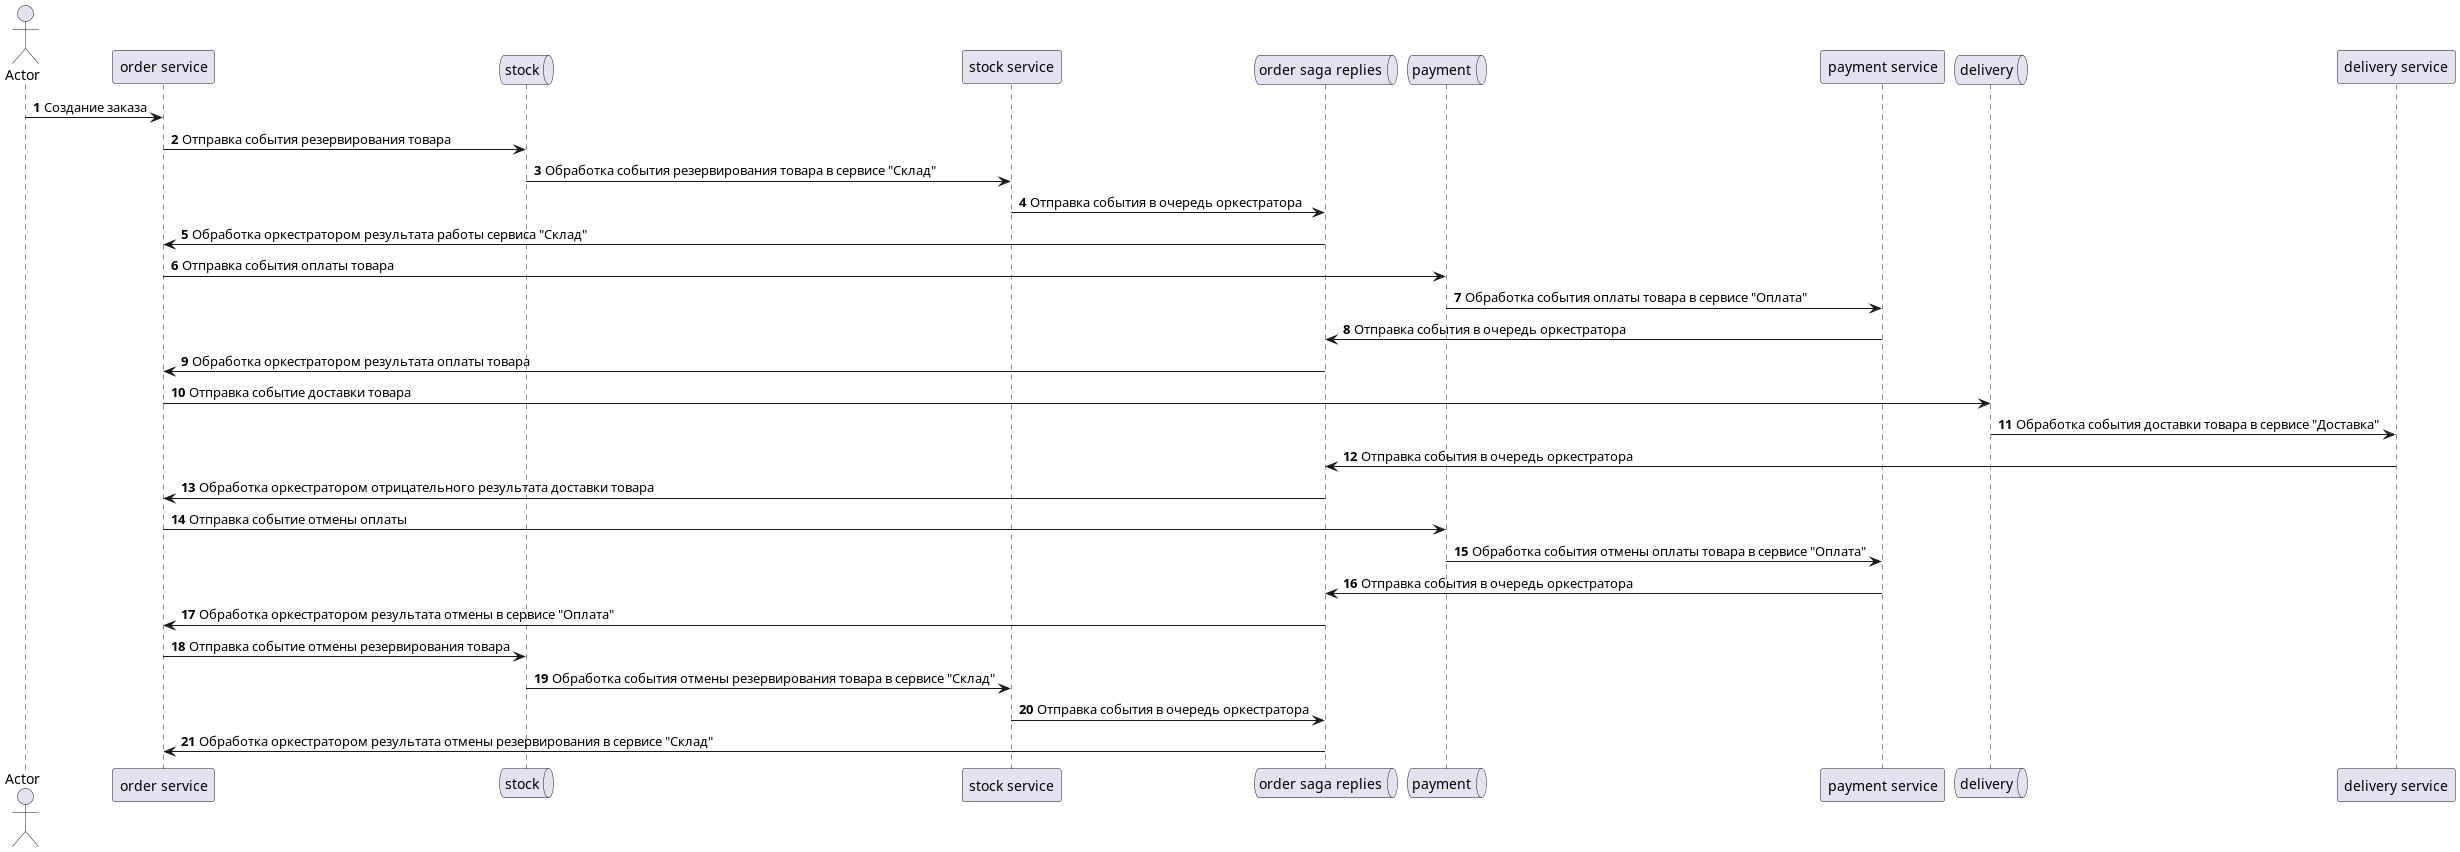

The diagram above was rendered by PlantUML. Its source (embedded in the PNG):
@startuml

autonumber

actor Actor

Actor -> "order service": Создание заказа

queue stock
"order service" -> "stock": Отправка события резервирования товара
stock -> "stock service": Обработка события резервирования товара в сервисе "Склад"

queue "order saga replies"
"stock service" -> "order saga replies": Отправка события в очередь оркестратора
"order saga replies" -> "order service": Обработка оркестратором результата работы сервиса "Склад"

queue payment
"order service" -> payment: Отправка события оплаты товара
payment -> "payment service": Обработка события оплаты товара в сервисе "Оплата"
"payment service" -> "order saga replies": Отправка события в очередь оркестратора
"order saga replies" -> "order service": Обработка оркестратором результата оплаты товара

queue delivery
"order service" -> delivery: Отправка событие доставки товара
delivery -> "delivery service": Обработка события доставки товара в сервисе "Доставка"
"delivery service" -> "order saga replies": Отправка события в очередь оркестратора
"order saga replies" -> "order service": Обработка оркестратором отрицательного результата доставки товара

"order service" -> "payment": Отправка событие отмены оплаты
"payment" -> "payment service": Обработка события отмены оплаты товара в сервисе "Оплата"
"payment service" -> "order saga replies": Отправка события в очередь оркестратора
"order saga replies" -> "order service": Обработка оркестратором результата отмены в сервисе "Оплата"

"order service" -> "stock": Отправка событие отмены резервирования товара
"stock" -> "stock service": Обработка события отмены резервирования товара в сервисе "Склад"
"stock service" -> "order saga replies": Отправка события в очередь оркестратора
"order saga replies" -> "order service": Обработка оркестратором результата отмены резервирования в сервисе "Склад"

@enduml